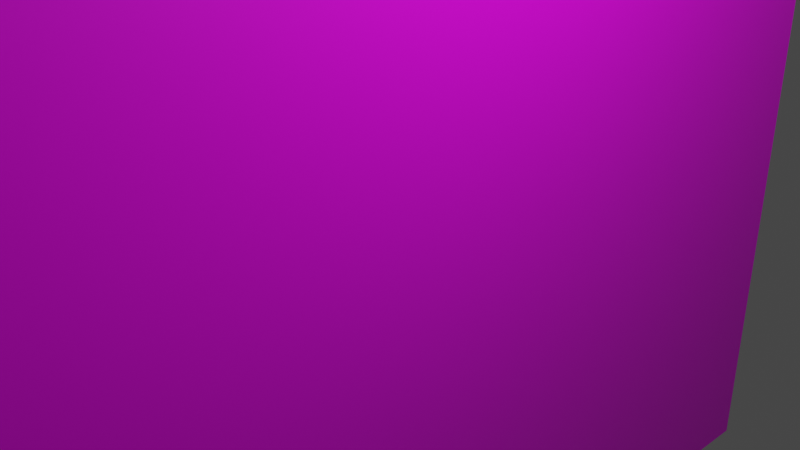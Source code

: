 # Source: bloco.blend  (saved by Blender 2.92.15; exported with 4.5.12 LTS)
import bpy
from mathutils import Matrix  # noqa: F401  (used for matrix-valued properties, if any)

bpy.ops.wm.read_factory_settings(use_empty=True)
scene = bpy.context.scene
scene.name = 'Scene'

# ---- collections
col_collection = bpy.data.collections.new('Collection'); scene.collection.children.link(col_collection)

# ---- images (referenced by path relative to the original .blend; pixels are not part of the script)
import os
ASSET_DIR = os.environ.get("B2B_ASSET_DIR", "")  # directory of the original .blend (textures are referenced by path, not embedded)
HERE = os.path.dirname(os.path.abspath(__file__))  # packed textures are extracted next to this script under _unpacked/

def load_image(name, relpath, width, height, colorspace="sRGB"):
    """Load a texture the original file referenced (path relative to the .blend, or extracted next to this script)."""
    p = next((c for c in (os.path.join(HERE, relpath), os.path.join(ASSET_DIR, relpath)) if relpath and os.path.exists(c)), "")
    if p:
        img = bpy.data.images.load(p, check_existing=True)
        img.name = name
    else:  # same state as the original file: an image datablock whose file is absent (Cycles renders it pink)
        img = bpy.data.images.new(name, width, height)
        img.source = "FILE"
        img.filepath = "//" + (relpath or name)
    img.colorspace_settings.name = colorspace
    return img
img_material_base_color = load_image('Material Base Color', '', 1024, 1024, 'sRGB')

# ---- materials (node trees are filled in below, after node groups)
mat_material = bpy.data.materials.new('Material')
mat_material.alpha_threshold = 0.0
mat_material.use_transparent_shadow = False
mat_material.line_color = (0.0, 0.0, 0.0, 1.0)

# ---- material node trees
mat_material.use_nodes = True; mat_material.node_tree.nodes.clear()
_N = mat_material.node_tree.nodes; _L = mat_material.node_tree.links
n0 = _N.new('ShaderNodeOutputMaterial'); n0.name = 'Material Output'; n0.location = (300, 300)
n1 = _N.new('ShaderNodeBsdfPrincipled'); n1.name = 'Principled BSDF'; n1.location = (10, 300)
n1.distribution = 'GGX'
n1.subsurface_method = 'BURLEY'
n1.inputs[2].default_value = 0.4
n1.inputs[3].default_value = 1.45
n1.inputs[27].default_value = (0.0, 0.0, 0.0, 1.0)
n1.inputs[28].default_value = 1.0
n2 = _N.new('ShaderNodeTexImage'); n2.name = 'Image Texture'; n2.location = (-280, 275)
n2.image = img_material_base_color
_L.new(n1.outputs[0], n0.inputs[0])
_L.new(n2.outputs[0], n1.inputs[0])
n0.is_active_output = True

# ---- world
world_world = bpy.data.worlds.new('World'); scene.world = world_world
world_world.use_nodes = True; world_world.node_tree.nodes.clear()
_N = world_world.node_tree.nodes; _L = world_world.node_tree.links
n0 = _N.new('ShaderNodeOutputWorld'); n0.name = 'World Output'; n0.location = (300, 300)
n1 = _N.new('ShaderNodeBackground'); n1.name = 'Background'; n1.location = (10, 300)
n1.inputs[0].default_value = (0.05088, 0.05088, 0.05088, 1.0)
_L.new(n1.outputs[0], n0.inputs[0])
n0.is_active_output = True
world_world.color = (0.05088, 0.05088, 0.05088)
world_world.use_sun_shadow = False
world_world.sun_shadow_jitter_overblur = 0.0

# ---- cameras
cam_camera = bpy.data.cameras.new('Camera')
cam_camera.clip_end = 100.0
cam_camera.ortho_scale = 7.314

# ---- lights
light_light = bpy.data.lights.new('Light', 'POINT')
light_light.transmission_factor = 0.0
light_light.energy = 1000.0
light_light.shadow_soft_size = 0.1
light_light.shadow_maximum_resolution = 0.006
light_light.use_absolute_resolution = True

# ---- meshes
me_cube = bpy.data.meshes.new('Cube')
me_cube.from_pydata([(1.0, 1.0, 1.0), (1.0, 1.0, -1.0), (1.0, -1.0, 1.0), (1.0, -1.0, -1.0), (-1.0, 1.0, 1.0), (-1.0, 1.0, -1.0), (-1.0, -1.0, 1.0), (-1.0, -1.0, -1.0)], [], [(0, 4, 6, 2), (3, 2, 6, 7), (7, 6, 4, 5), (5, 1, 3, 7), (1, 0, 2, 3), (5, 4, 0, 1)])
_uv = me_cube.uv_layers.new(name='UVMap')
_uv.uv.foreach_set('vector', [0.7108, 0.04412, 0.9559, 0.04412, 0.9559, 0.2892, 0.7108, 0.2892, 0.2892, 0.04412, 0.2892, 0.2892, 0.04412, 0.2892, 0.04412, 0.04412, 0.2892, 0.3775, 0.2892, 0.6225, 0.04412, 0.6225, 0.04412, 0.3775, 0.3775, 0.04412, 0.6225, 0.04412, 0.6225, 0.2892, 0.3775, 0.2892, 0.6225, 0.3775, 0.6225, 0.6225, 0.3775, 0.6225, 0.3775, 0.3775, 0.2892, 0.7108, 0.2892, 0.9559, 0.04412, 0.9559, 0.04412, 0.7108])
me_cube.materials.append(mat_material)
me_cube.use_remesh_preserve_volume = False
me_cube.use_remesh_preserve_attributes = False
me_cube.use_mirror_vertex_groups = False
me_cube.update()

# ---- objects
ob_cube = bpy.data.objects.new('Cube', me_cube)
ob_light = bpy.data.objects.new('Light', light_light)
ob_camera = bpy.data.objects.new('Camera', cam_camera)

# ---- transforms, parenting, visibility, modifiers, constraints
ob_cube.location = (0.0, 0.0, 0.0)
ob_cube.scale = (0.7527, 6.146, 5.398)
ob_cube.lock_rotations_4d = False
ob_cube.empty_display_type = 'ARROWS'
ob_cube.lineart.crease_threshold = 0.0
ob_light.location = (4.076, 1.005, 5.904)
ob_light.rotation_euler = (0.6503, 0.05522, 1.866)
ob_light.lock_rotations_4d = False
ob_light.empty_display_type = 'ARROWS'
ob_light.color = (0.0, 0.0, 0.0, 0.0)
ob_light.lineart.crease_threshold = 0.0
ob_camera.location = (7.359, -6.926, 4.958)
ob_camera.rotation_euler = (1.109, 0.0, 0.8149)
ob_camera.lock_rotations_4d = False
ob_camera.empty_display_type = 'ARROWS'
ob_camera.color = (0.0, 0.0, 0.0, 0.0)
ob_camera.display_type = 'WIRE'
ob_camera.lineart.crease_threshold = 0.0

# ---- collection membership
col_collection.objects.link(ob_cube)
col_collection.objects.link(ob_light)
col_collection.objects.link(ob_camera)

# ---- scene / render settings (as saved in the file)
scene.camera = ob_camera
scene.frame_start = 1; scene.frame_end = 250; scene.frame_set(1)
scene.render.engine = 'BLENDER_EEVEE_NEXT'
scene.cycles.use_denoising = False
scene.cycles.samples = 128
scene.cycles.sampling_pattern = 'TABULATED_SOBOL'
scene.cycles.use_adaptive_sampling = False
scene.cycles.use_light_tree = False
scene.view_settings.view_transform = 'Filmic'
bpy.context.view_layer.update()
